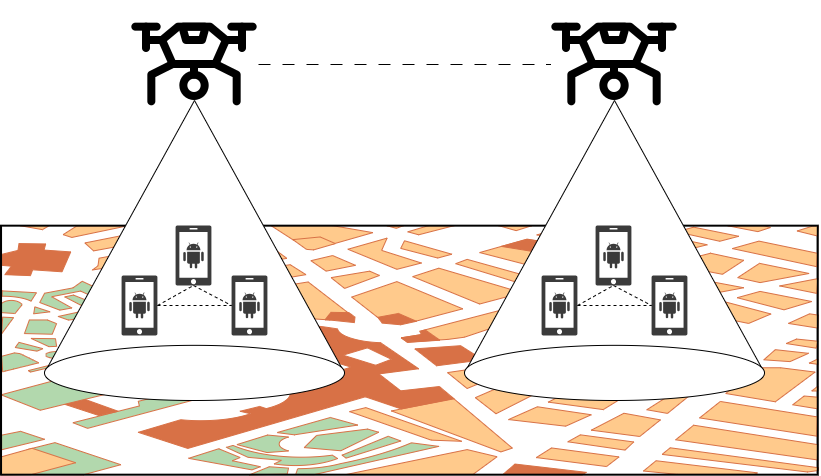

The diagram above was exported from draw.io. Its source (the exported page's mxGraphModel, read from the mxfile embedded in the PNG):
<mxGraphModel dx="954" dy="610" grid="1" gridSize="10" guides="1" tooltips="1" connect="1" arrows="1" fold="1" page="1" pageScale="1" pageWidth="850" pageHeight="1100" math="0" shadow="0">
  <root>
    <mxCell id="0" />
    <mxCell id="1" parent="0" />
    <mxCell id="umPAzeY00VTQTeSbYBma-43" value="" style="verticalLabelPosition=bottom;shadow=0;dashed=0;align=center;html=1;verticalAlign=top;strokeWidth=1;shape=mxgraph.mockup.misc.map;fillColor=#f5f5f5;gradientColor=#b3b3b3;strokeColor=#666666;" vertex="1" parent="1">
      <mxGeometry x="50" y="425" width="820" height="250" as="geometry" />
    </mxCell>
    <mxCell id="umPAzeY00VTQTeSbYBma-15" value="" style="verticalLabelPosition=bottom;verticalAlign=top;html=1;shape=mxgraph.basic.cone" vertex="1" parent="1">
      <mxGeometry x="94" y="300" width="300" height="300" as="geometry" />
    </mxCell>
    <mxCell id="umPAzeY00VTQTeSbYBma-19" style="edgeStyle=orthogonalEdgeStyle;rounded=0;orthogonalLoop=1;jettySize=auto;html=1;exitX=1;exitY=0.5;exitDx=0;exitDy=0;entryX=0;entryY=0.5;entryDx=0;entryDy=0;endArrow=none;endFill=0;dashed=1;dashPattern=12 12;" edge="1" parent="1" source="umPAzeY00VTQTeSbYBma-1" target="umPAzeY00VTQTeSbYBma-2">
      <mxGeometry relative="1" as="geometry" />
    </mxCell>
    <mxCell id="umPAzeY00VTQTeSbYBma-1" value="" style="shape=image;html=1;verticalAlign=top;verticalLabelPosition=bottom;labelBackgroundColor=#ffffff;imageAspect=0;aspect=fixed;image=https://cdn1.iconfinder.com/data/icons/vehicle-37/24/Drone-128.png" vertex="1" parent="1">
      <mxGeometry x="180" y="200" width="128" height="128" as="geometry" />
    </mxCell>
    <mxCell id="umPAzeY00VTQTeSbYBma-2" value="" style="shape=image;html=1;verticalAlign=top;verticalLabelPosition=bottom;labelBackgroundColor=#ffffff;imageAspect=0;aspect=fixed;image=https://cdn1.iconfinder.com/data/icons/vehicle-37/24/Drone-128.png" vertex="1" parent="1">
      <mxGeometry x="600" y="200" width="128" height="128" as="geometry" />
    </mxCell>
    <mxCell id="umPAzeY00VTQTeSbYBma-4" value="" style="sketch=0;aspect=fixed;pointerEvents=1;shadow=0;dashed=0;html=1;strokeColor=none;labelPosition=center;verticalLabelPosition=bottom;verticalAlign=top;align=center;fillColor=#3B3B3B;shape=mxgraph.mscae.enterprise.android_phone" vertex="1" parent="1">
      <mxGeometry x="171" y="475" width="36" height="60" as="geometry" />
    </mxCell>
    <mxCell id="umPAzeY00VTQTeSbYBma-5" value="" style="sketch=0;aspect=fixed;pointerEvents=1;shadow=0;dashed=0;html=1;strokeColor=none;labelPosition=center;verticalLabelPosition=bottom;verticalAlign=top;align=center;fillColor=#3B3B3B;shape=mxgraph.mscae.enterprise.android_phone" vertex="1" parent="1">
      <mxGeometry x="225" y="425" width="36" height="60" as="geometry" />
    </mxCell>
    <mxCell id="umPAzeY00VTQTeSbYBma-6" value="" style="sketch=0;aspect=fixed;pointerEvents=1;shadow=0;dashed=0;html=1;strokeColor=none;labelPosition=center;verticalLabelPosition=bottom;verticalAlign=top;align=center;fillColor=#3B3B3B;shape=mxgraph.mscae.enterprise.android_phone" vertex="1" parent="1">
      <mxGeometry x="281" y="475" width="36" height="60" as="geometry" />
    </mxCell>
    <mxCell id="umPAzeY00VTQTeSbYBma-16" style="rounded=0;orthogonalLoop=1;jettySize=auto;html=1;exitX=1;exitY=0.5;exitDx=0;exitDy=0;exitPerimeter=0;entryX=0.5;entryY=1;entryDx=0;entryDy=0;entryPerimeter=0;dashed=1;endArrow=none;endFill=0;" edge="1" parent="1" source="umPAzeY00VTQTeSbYBma-4" target="umPAzeY00VTQTeSbYBma-5">
      <mxGeometry relative="1" as="geometry" />
    </mxCell>
    <mxCell id="umPAzeY00VTQTeSbYBma-17" style="rounded=0;orthogonalLoop=1;jettySize=auto;html=1;exitX=1;exitY=0.5;exitDx=0;exitDy=0;exitPerimeter=0;entryX=0;entryY=0.5;entryDx=0;entryDy=0;entryPerimeter=0;endArrow=none;endFill=0;dashed=1;" edge="1" parent="1" source="umPAzeY00VTQTeSbYBma-4" target="umPAzeY00VTQTeSbYBma-6">
      <mxGeometry relative="1" as="geometry" />
    </mxCell>
    <mxCell id="umPAzeY00VTQTeSbYBma-18" style="rounded=0;orthogonalLoop=1;jettySize=auto;html=1;exitX=0.5;exitY=1;exitDx=0;exitDy=0;exitPerimeter=0;entryX=0;entryY=0.5;entryDx=0;entryDy=0;entryPerimeter=0;dashed=1;endArrow=none;endFill=0;" edge="1" parent="1" source="umPAzeY00VTQTeSbYBma-5" target="umPAzeY00VTQTeSbYBma-6">
      <mxGeometry relative="1" as="geometry" />
    </mxCell>
    <mxCell id="umPAzeY00VTQTeSbYBma-34" value="" style="verticalLabelPosition=bottom;verticalAlign=top;html=1;shape=mxgraph.basic.cone" vertex="1" parent="1">
      <mxGeometry x="514" y="300" width="300" height="300" as="geometry" />
    </mxCell>
    <mxCell id="umPAzeY00VTQTeSbYBma-35" value="" style="sketch=0;aspect=fixed;pointerEvents=1;shadow=0;dashed=0;html=1;strokeColor=none;labelPosition=center;verticalLabelPosition=bottom;verticalAlign=top;align=center;fillColor=#3B3B3B;shape=mxgraph.mscae.enterprise.android_phone" vertex="1" parent="1">
      <mxGeometry x="591" y="475" width="36" height="60" as="geometry" />
    </mxCell>
    <mxCell id="umPAzeY00VTQTeSbYBma-36" value="" style="sketch=0;aspect=fixed;pointerEvents=1;shadow=0;dashed=0;html=1;strokeColor=none;labelPosition=center;verticalLabelPosition=bottom;verticalAlign=top;align=center;fillColor=#3B3B3B;shape=mxgraph.mscae.enterprise.android_phone" vertex="1" parent="1">
      <mxGeometry x="645" y="425" width="36" height="60" as="geometry" />
    </mxCell>
    <mxCell id="umPAzeY00VTQTeSbYBma-37" value="" style="sketch=0;aspect=fixed;pointerEvents=1;shadow=0;dashed=0;html=1;strokeColor=none;labelPosition=center;verticalLabelPosition=bottom;verticalAlign=top;align=center;fillColor=#3B3B3B;shape=mxgraph.mscae.enterprise.android_phone" vertex="1" parent="1">
      <mxGeometry x="701" y="475" width="36" height="60" as="geometry" />
    </mxCell>
    <mxCell id="umPAzeY00VTQTeSbYBma-38" style="rounded=0;orthogonalLoop=1;jettySize=auto;html=1;exitX=1;exitY=0.5;exitDx=0;exitDy=0;exitPerimeter=0;entryX=0.5;entryY=1;entryDx=0;entryDy=0;entryPerimeter=0;dashed=1;endArrow=none;endFill=0;" edge="1" parent="1" source="umPAzeY00VTQTeSbYBma-35" target="umPAzeY00VTQTeSbYBma-36">
      <mxGeometry relative="1" as="geometry" />
    </mxCell>
    <mxCell id="umPAzeY00VTQTeSbYBma-39" style="rounded=0;orthogonalLoop=1;jettySize=auto;html=1;exitX=1;exitY=0.5;exitDx=0;exitDy=0;exitPerimeter=0;entryX=0;entryY=0.5;entryDx=0;entryDy=0;entryPerimeter=0;endArrow=none;endFill=0;dashed=1;" edge="1" parent="1" source="umPAzeY00VTQTeSbYBma-35" target="umPAzeY00VTQTeSbYBma-37">
      <mxGeometry relative="1" as="geometry" />
    </mxCell>
    <mxCell id="umPAzeY00VTQTeSbYBma-40" style="rounded=0;orthogonalLoop=1;jettySize=auto;html=1;exitX=0.5;exitY=1;exitDx=0;exitDy=0;exitPerimeter=0;entryX=0;entryY=0.5;entryDx=0;entryDy=0;entryPerimeter=0;dashed=1;endArrow=none;endFill=0;" edge="1" parent="1" source="umPAzeY00VTQTeSbYBma-36" target="umPAzeY00VTQTeSbYBma-37">
      <mxGeometry relative="1" as="geometry" />
    </mxCell>
  </root>
</mxGraphModel>